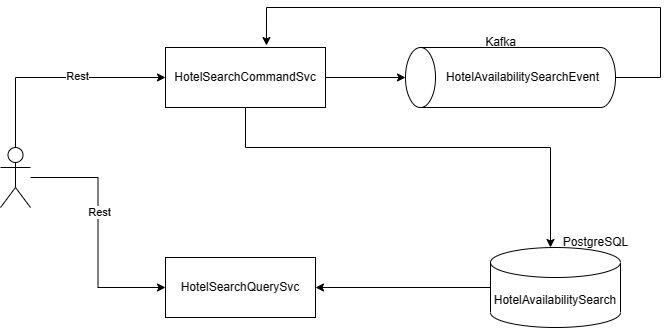

The diagram above was exported from draw.io. Its source (the exported page's mxGraphModel, read from the mxfile embedded in the PNG):
<mxGraphModel dx="1434" dy="756" grid="1" gridSize="10" guides="1" tooltips="1" connect="1" arrows="1" fold="1" page="1" pageScale="1" pageWidth="827" pageHeight="1169" math="0" shadow="0">
  <root>
    <mxCell id="0" />
    <mxCell id="1" parent="0" />
    <mxCell id="cE50TyRI_QNoL0gGZuBZ-16" style="edgeStyle=orthogonalEdgeStyle;rounded=0;orthogonalLoop=1;jettySize=auto;html=1;entryX=0.631;entryY=-0.033;entryDx=0;entryDy=0;entryPerimeter=0;" edge="1" parent="1" source="cE50TyRI_QNoL0gGZuBZ-1" target="cE50TyRI_QNoL0gGZuBZ-7">
      <mxGeometry relative="1" as="geometry">
        <Array as="points">
          <mxPoint x="744" y="235" />
          <mxPoint x="744" y="165" />
          <mxPoint x="350" y="165" />
        </Array>
      </mxGeometry>
    </mxCell>
    <mxCell id="cE50TyRI_QNoL0gGZuBZ-1" value="HotelAvailabilitySearchEvent" style="shape=cylinder3;whiteSpace=wrap;html=1;boundedLbl=1;backgroundOutline=1;size=15;rotation=90;direction=west;horizontal=0;" vertex="1" parent="1">
      <mxGeometry x="564" y="130" width="60" height="210" as="geometry" />
    </mxCell>
    <mxCell id="cE50TyRI_QNoL0gGZuBZ-11" style="edgeStyle=orthogonalEdgeStyle;rounded=0;orthogonalLoop=1;jettySize=auto;html=1;exitX=0.5;exitY=0;exitDx=0;exitDy=0;exitPerimeter=0;entryX=0;entryY=0.5;entryDx=0;entryDy=0;" edge="1" parent="1" source="cE50TyRI_QNoL0gGZuBZ-2" target="cE50TyRI_QNoL0gGZuBZ-7">
      <mxGeometry relative="1" as="geometry" />
    </mxCell>
    <mxCell id="cE50TyRI_QNoL0gGZuBZ-14" value="Rest" style="edgeLabel;html=1;align=center;verticalAlign=middle;resizable=0;points=[];" vertex="1" connectable="0" parent="cE50TyRI_QNoL0gGZuBZ-11">
      <mxGeometry x="0.1909" y="2" relative="1" as="geometry">
        <mxPoint as="offset" />
      </mxGeometry>
    </mxCell>
    <mxCell id="cE50TyRI_QNoL0gGZuBZ-12" style="edgeStyle=orthogonalEdgeStyle;rounded=0;orthogonalLoop=1;jettySize=auto;html=1;entryX=0;entryY=0.5;entryDx=0;entryDy=0;" edge="1" parent="1" source="cE50TyRI_QNoL0gGZuBZ-2" target="cE50TyRI_QNoL0gGZuBZ-8">
      <mxGeometry relative="1" as="geometry" />
    </mxCell>
    <mxCell id="cE50TyRI_QNoL0gGZuBZ-13" value="Rest" style="edgeLabel;html=1;align=center;verticalAlign=middle;resizable=0;points=[];" vertex="1" connectable="0" parent="cE50TyRI_QNoL0gGZuBZ-12">
      <mxGeometry x="-0.1704" y="1" relative="1" as="geometry">
        <mxPoint as="offset" />
      </mxGeometry>
    </mxCell>
    <mxCell id="cE50TyRI_QNoL0gGZuBZ-2" value="" style="shape=umlActor;verticalLabelPosition=bottom;verticalAlign=top;html=1;outlineConnect=0;" vertex="1" parent="1">
      <mxGeometry x="84" y="305" width="30" height="60" as="geometry" />
    </mxCell>
    <mxCell id="cE50TyRI_QNoL0gGZuBZ-19" style="edgeStyle=orthogonalEdgeStyle;rounded=0;orthogonalLoop=1;jettySize=auto;html=1;entryX=1;entryY=0.5;entryDx=0;entryDy=0;" edge="1" parent="1" source="cE50TyRI_QNoL0gGZuBZ-5" target="cE50TyRI_QNoL0gGZuBZ-8">
      <mxGeometry relative="1" as="geometry" />
    </mxCell>
    <mxCell id="cE50TyRI_QNoL0gGZuBZ-5" value="HotelAvailabilitySearch" style="shape=cylinder3;whiteSpace=wrap;html=1;boundedLbl=1;backgroundOutline=1;size=15;" vertex="1" parent="1">
      <mxGeometry x="574" y="405" width="130" height="80" as="geometry" />
    </mxCell>
    <mxCell id="cE50TyRI_QNoL0gGZuBZ-6" value="PostgreSQL" style="text;html=1;align=center;verticalAlign=middle;resizable=0;points=[];autosize=1;strokeColor=none;fillColor=none;" vertex="1" parent="1">
      <mxGeometry x="634" y="385" width="90" height="30" as="geometry" />
    </mxCell>
    <mxCell id="cE50TyRI_QNoL0gGZuBZ-15" style="edgeStyle=orthogonalEdgeStyle;rounded=0;orthogonalLoop=1;jettySize=auto;html=1;entryX=0.5;entryY=0;entryDx=0;entryDy=0;entryPerimeter=0;" edge="1" parent="1" source="cE50TyRI_QNoL0gGZuBZ-7" target="cE50TyRI_QNoL0gGZuBZ-1">
      <mxGeometry relative="1" as="geometry" />
    </mxCell>
    <mxCell id="cE50TyRI_QNoL0gGZuBZ-18" style="edgeStyle=orthogonalEdgeStyle;rounded=0;orthogonalLoop=1;jettySize=auto;html=1;" edge="1" parent="1" source="cE50TyRI_QNoL0gGZuBZ-7" target="cE50TyRI_QNoL0gGZuBZ-5">
      <mxGeometry relative="1" as="geometry">
        <Array as="points">
          <mxPoint x="329" y="305" />
          <mxPoint x="634" y="305" />
        </Array>
      </mxGeometry>
    </mxCell>
    <mxCell id="cE50TyRI_QNoL0gGZuBZ-7" value="HotelSearchCommandSvc" style="rounded=0;whiteSpace=wrap;html=1;" vertex="1" parent="1">
      <mxGeometry x="249" y="205" width="160" height="60" as="geometry" />
    </mxCell>
    <mxCell id="cE50TyRI_QNoL0gGZuBZ-8" value="HotelSearchQuerySvc" style="rounded=0;whiteSpace=wrap;html=1;" vertex="1" parent="1">
      <mxGeometry x="249" y="415" width="150" height="60" as="geometry" />
    </mxCell>
    <mxCell id="cE50TyRI_QNoL0gGZuBZ-17" value="Kafka" style="text;html=1;align=center;verticalAlign=middle;resizable=0;points=[];autosize=1;strokeColor=none;fillColor=none;" vertex="1" parent="1">
      <mxGeometry x="559" y="185" width="50" height="30" as="geometry" />
    </mxCell>
  </root>
</mxGraphModel>